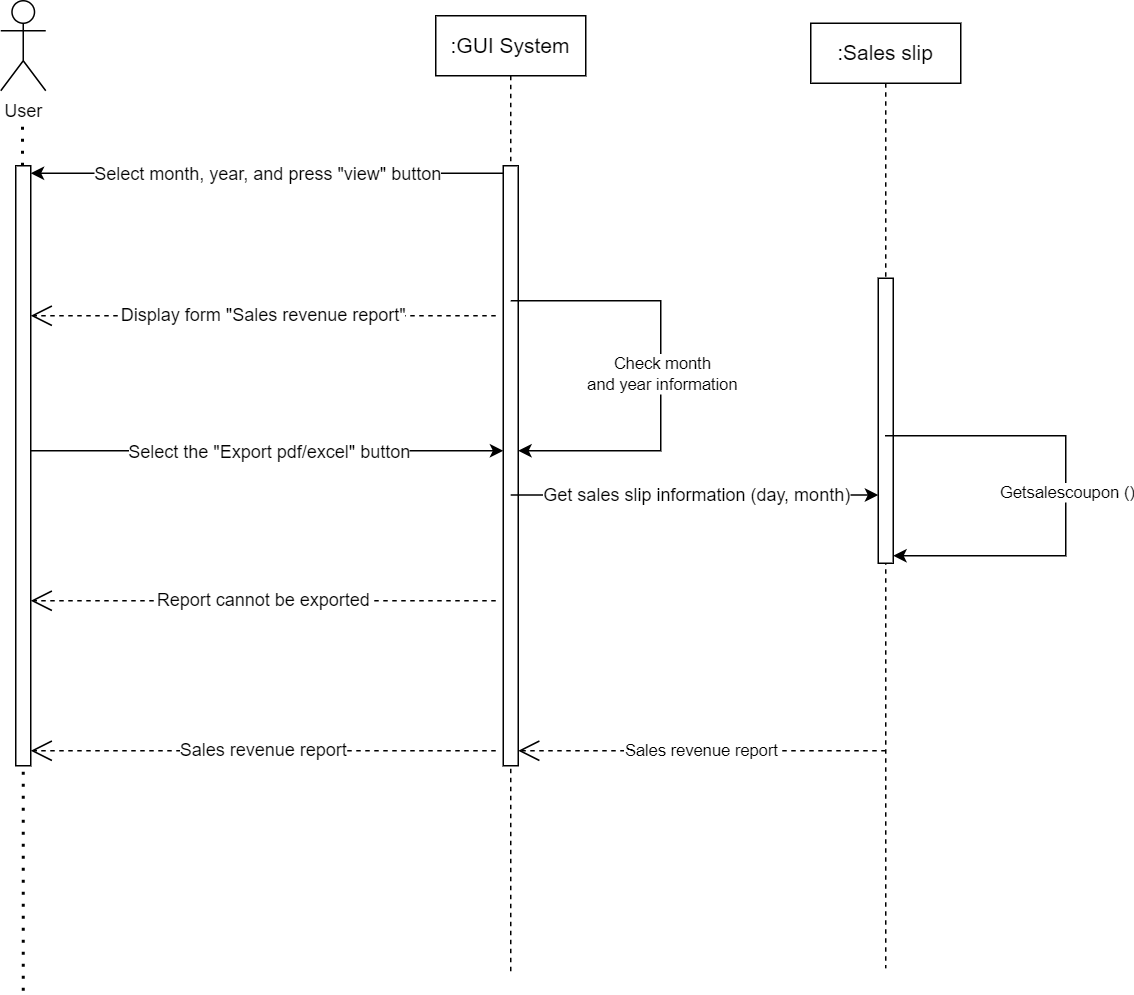

The diagram above was exported from draw.io. Its source (the exported page's mxGraphModel, read from the mxfile embedded in the PNG):
<mxGraphModel dx="1434" dy="738" grid="1" gridSize="10" guides="1" tooltips="1" connect="1" arrows="1" fold="1" page="1" pageScale="1" pageWidth="850" pageHeight="1100" math="0" shadow="0">
  <root>
    <mxCell id="0" />
    <mxCell id="1" parent="0" />
    <mxCell id="aM9ryv3xv72pqoxQDRHE-1" value="&lt;font style=&quot;font-size: 14px;&quot;&gt;:GUI System&lt;/font&gt;" style="shape=umlLifeline;perimeter=lifelinePerimeter;whiteSpace=wrap;html=1;container=0;dropTarget=0;collapsible=0;recursiveResize=0;outlineConnect=0;portConstraint=eastwest;newEdgeStyle={&quot;edgeStyle&quot;:&quot;elbowEdgeStyle&quot;,&quot;elbow&quot;:&quot;vertical&quot;,&quot;curved&quot;:0,&quot;rounded&quot;:0};" parent="1" vertex="1">
      <mxGeometry x="470" y="50" width="100" height="640" as="geometry" />
    </mxCell>
    <mxCell id="gtGOK_TZpj0-PDY4ioSy-6" value="" style="html=1;points=[[0,0,0,0,5],[0,1,0,0,-5],[1,0,0,0,5],[1,1,0,0,-5]];perimeter=orthogonalPerimeter;outlineConnect=0;targetShapes=umlLifeline;portConstraint=eastwest;newEdgeStyle={&quot;curved&quot;:0,&quot;rounded&quot;:0};" vertex="1" parent="aM9ryv3xv72pqoxQDRHE-1">
      <mxGeometry x="45" y="100" width="10" height="400" as="geometry" />
    </mxCell>
    <mxCell id="aM9ryv3xv72pqoxQDRHE-5" value="&lt;font style=&quot;font-size: 14px;&quot;&gt;:Sales slip&lt;/font&gt;" style="shape=umlLifeline;perimeter=lifelinePerimeter;whiteSpace=wrap;html=1;container=0;dropTarget=0;collapsible=0;recursiveResize=0;outlineConnect=0;portConstraint=eastwest;newEdgeStyle={&quot;edgeStyle&quot;:&quot;elbowEdgeStyle&quot;,&quot;elbow&quot;:&quot;vertical&quot;,&quot;curved&quot;:0,&quot;rounded&quot;:0};" parent="1" vertex="1">
      <mxGeometry x="720" y="55" width="100" height="630" as="geometry" />
    </mxCell>
    <mxCell id="gtGOK_TZpj0-PDY4ioSy-22" value="" style="html=1;points=[[0,0,0,0,5],[0,1,0,0,-5],[1,0,0,0,5],[1,1,0,0,-5]];perimeter=orthogonalPerimeter;outlineConnect=0;targetShapes=umlLifeline;portConstraint=eastwest;newEdgeStyle={&quot;curved&quot;:0,&quot;rounded&quot;:0};" vertex="1" parent="aM9ryv3xv72pqoxQDRHE-5">
      <mxGeometry x="45" y="170" width="10" height="190" as="geometry" />
    </mxCell>
    <mxCell id="gtGOK_TZpj0-PDY4ioSy-25" value="" style="endArrow=classic;html=1;rounded=0;entryX=1;entryY=1;entryDx=0;entryDy=-5;entryPerimeter=0;" edge="1" parent="aM9ryv3xv72pqoxQDRHE-5" source="aM9ryv3xv72pqoxQDRHE-5" target="gtGOK_TZpj0-PDY4ioSy-22">
      <mxGeometry relative="1" as="geometry">
        <mxPoint x="70" y="274.97" as="sourcePoint" />
        <mxPoint x="60" y="355" as="targetPoint" />
        <Array as="points">
          <mxPoint x="110" y="274.97" />
          <mxPoint x="170" y="274.97" />
          <mxPoint x="170" y="354.97" />
        </Array>
      </mxGeometry>
    </mxCell>
    <mxCell id="gtGOK_TZpj0-PDY4ioSy-26" value="Getsalescoupon ()" style="edgeLabel;resizable=0;html=1;align=center;verticalAlign=middle;" connectable="0" vertex="1" parent="gtGOK_TZpj0-PDY4ioSy-25">
      <mxGeometry relative="1" as="geometry" />
    </mxCell>
    <mxCell id="gtGOK_TZpj0-PDY4ioSy-1" value="User" style="shape=umlActor;verticalLabelPosition=bottom;verticalAlign=top;html=1;outlineConnect=0;" vertex="1" parent="1">
      <mxGeometry x="180" y="40" width="30" height="60" as="geometry" />
    </mxCell>
    <mxCell id="gtGOK_TZpj0-PDY4ioSy-2" value="" style="endArrow=none;dashed=1;html=1;dashPattern=1 3;strokeWidth=2;rounded=0;" edge="1" parent="1" source="gtGOK_TZpj0-PDY4ioSy-4">
      <mxGeometry width="50" height="50" relative="1" as="geometry">
        <mxPoint x="195" y="700" as="sourcePoint" />
        <mxPoint x="194.5" y="120" as="targetPoint" />
      </mxGeometry>
    </mxCell>
    <mxCell id="gtGOK_TZpj0-PDY4ioSy-5" value="" style="endArrow=none;dashed=1;html=1;dashPattern=1 3;strokeWidth=2;rounded=0;" edge="1" parent="1" target="gtGOK_TZpj0-PDY4ioSy-4">
      <mxGeometry width="50" height="50" relative="1" as="geometry">
        <mxPoint x="195" y="700" as="sourcePoint" />
        <mxPoint x="194.5" y="120" as="targetPoint" />
      </mxGeometry>
    </mxCell>
    <mxCell id="gtGOK_TZpj0-PDY4ioSy-4" value="" style="html=1;points=[[0,0,0,0,5],[0,1,0,0,-5],[1,0,0,0,5],[1,1,0,0,-5]];perimeter=orthogonalPerimeter;outlineConnect=0;targetShapes=umlLifeline;portConstraint=eastwest;newEdgeStyle={&quot;curved&quot;:0,&quot;rounded&quot;:0};" vertex="1" parent="1">
      <mxGeometry x="190" y="150" width="10" height="400" as="geometry" />
    </mxCell>
    <mxCell id="gtGOK_TZpj0-PDY4ioSy-7" value="" style="endArrow=classic;html=1;rounded=0;exitX=0;exitY=0;exitDx=0;exitDy=5;exitPerimeter=0;entryX=1;entryY=0;entryDx=0;entryDy=5;entryPerimeter=0;" edge="1" parent="1" source="gtGOK_TZpj0-PDY4ioSy-6" target="gtGOK_TZpj0-PDY4ioSy-4">
      <mxGeometry relative="1" as="geometry">
        <mxPoint x="370" y="380" as="sourcePoint" />
        <mxPoint x="470" y="380" as="targetPoint" />
      </mxGeometry>
    </mxCell>
    <mxCell id="gtGOK_TZpj0-PDY4ioSy-8" value="&lt;font style=&quot;font-size: 12px;&quot;&gt;Select month, year, and press &quot;view&quot; button&lt;/font&gt;" style="edgeLabel;resizable=0;html=1;align=center;verticalAlign=middle;" connectable="0" vertex="1" parent="gtGOK_TZpj0-PDY4ioSy-7">
      <mxGeometry relative="1" as="geometry" />
    </mxCell>
    <mxCell id="gtGOK_TZpj0-PDY4ioSy-10" value="&lt;font style=&quot;font-size: 12px;&quot;&gt;Display form &quot;Sales revenue report&quot;&lt;/font&gt;" style="endArrow=open;endSize=12;dashed=1;html=1;rounded=0;" edge="1" parent="1">
      <mxGeometry width="160" relative="1" as="geometry">
        <mxPoint x="510" y="250" as="sourcePoint" />
        <mxPoint x="200" y="250" as="targetPoint" />
      </mxGeometry>
    </mxCell>
    <mxCell id="gtGOK_TZpj0-PDY4ioSy-11" value="" style="endArrow=classic;html=1;rounded=0;" edge="1" parent="1" target="gtGOK_TZpj0-PDY4ioSy-6">
      <mxGeometry relative="1" as="geometry">
        <mxPoint x="200" y="340" as="sourcePoint" />
        <mxPoint x="510" y="340" as="targetPoint" />
      </mxGeometry>
    </mxCell>
    <mxCell id="gtGOK_TZpj0-PDY4ioSy-12" value="&lt;font style=&quot;font-size: 12px;&quot;&gt;Select the &quot;Export pdf/excel&quot; button&lt;/font&gt;" style="edgeLabel;resizable=0;html=1;align=center;verticalAlign=middle;" connectable="0" vertex="1" parent="gtGOK_TZpj0-PDY4ioSy-11">
      <mxGeometry relative="1" as="geometry" />
    </mxCell>
    <mxCell id="gtGOK_TZpj0-PDY4ioSy-18" value="&lt;font style=&quot;font-size: 12px;&quot;&gt;Report cannot be exported&lt;/font&gt;" style="endArrow=open;endSize=12;dashed=1;html=1;rounded=0;" edge="1" parent="1">
      <mxGeometry width="160" relative="1" as="geometry">
        <mxPoint x="510" y="440" as="sourcePoint" />
        <mxPoint x="200" y="440" as="targetPoint" />
      </mxGeometry>
    </mxCell>
    <mxCell id="gtGOK_TZpj0-PDY4ioSy-19" value="&lt;font style=&quot;font-size: 12px;&quot;&gt;Sales revenue report&lt;/font&gt;" style="endArrow=open;endSize=12;dashed=1;html=1;rounded=0;" edge="1" parent="1">
      <mxGeometry width="160" relative="1" as="geometry">
        <mxPoint x="510" y="540" as="sourcePoint" />
        <mxPoint x="200" y="540" as="targetPoint" />
      </mxGeometry>
    </mxCell>
    <mxCell id="gtGOK_TZpj0-PDY4ioSy-20" value="" style="endArrow=classic;html=1;rounded=0;" edge="1" parent="1" target="gtGOK_TZpj0-PDY4ioSy-6">
      <mxGeometry relative="1" as="geometry">
        <mxPoint x="520" y="240" as="sourcePoint" />
        <mxPoint x="525" y="320" as="targetPoint" />
        <Array as="points">
          <mxPoint x="620" y="240" />
          <mxPoint x="620" y="340" />
        </Array>
      </mxGeometry>
    </mxCell>
    <mxCell id="gtGOK_TZpj0-PDY4ioSy-21" value="Check month &lt;br&gt;and year information" style="edgeLabel;resizable=0;html=1;align=center;verticalAlign=middle;" connectable="0" vertex="1" parent="gtGOK_TZpj0-PDY4ioSy-20">
      <mxGeometry relative="1" as="geometry" />
    </mxCell>
    <mxCell id="gtGOK_TZpj0-PDY4ioSy-23" value="Get sales slip information (day, month)" style="endArrow=classic;html=1;rounded=0;" edge="1" parent="1" target="gtGOK_TZpj0-PDY4ioSy-22">
      <mxGeometry relative="1" as="geometry">
        <mxPoint x="520" y="369.5" as="sourcePoint" />
        <mxPoint x="750" y="370" as="targetPoint" />
      </mxGeometry>
    </mxCell>
    <mxCell id="gtGOK_TZpj0-PDY4ioSy-24" value="&lt;font style=&quot;font-size: 12px;&quot;&gt;Get sales slip information (day, month)&lt;/font&gt;" style="edgeLabel;resizable=0;html=1;align=center;verticalAlign=middle;" connectable="0" vertex="1" parent="gtGOK_TZpj0-PDY4ioSy-23">
      <mxGeometry relative="1" as="geometry" />
    </mxCell>
    <mxCell id="gtGOK_TZpj0-PDY4ioSy-27" value="Sales revenue report" style="endArrow=open;endSize=12;dashed=1;html=1;rounded=0;" edge="1" parent="1" target="gtGOK_TZpj0-PDY4ioSy-6">
      <mxGeometry width="160" relative="1" as="geometry">
        <mxPoint x="770" y="540" as="sourcePoint" />
        <mxPoint x="530" y="540" as="targetPoint" />
      </mxGeometry>
    </mxCell>
  </root>
</mxGraphModel>